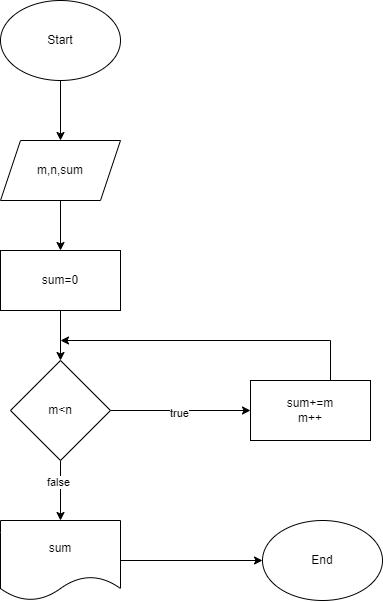

The diagram above was exported from draw.io. Its source (the exported page's mxGraphModel, read from the mxfile embedded in the PNG):
<mxGraphModel dx="1313" dy="653" grid="1" gridSize="10" guides="1" tooltips="1" connect="1" arrows="1" fold="1" page="1" pageScale="1" pageWidth="1654" pageHeight="2336" math="0" shadow="0">
  <root>
    <mxCell id="0" />
    <mxCell id="1" parent="0" />
    <mxCell id="3TKZqeMaIdV98lwZX-a7-3" value="" style="edgeStyle=orthogonalEdgeStyle;rounded=0;orthogonalLoop=1;jettySize=auto;html=1;" edge="1" parent="1" source="3TKZqeMaIdV98lwZX-a7-1" target="3TKZqeMaIdV98lwZX-a7-2">
      <mxGeometry relative="1" as="geometry" />
    </mxCell>
    <mxCell id="3TKZqeMaIdV98lwZX-a7-1" value="Start" style="ellipse;whiteSpace=wrap;html=1;" vertex="1" parent="1">
      <mxGeometry x="248" y="90" width="120" height="80" as="geometry" />
    </mxCell>
    <mxCell id="3TKZqeMaIdV98lwZX-a7-5" value="" style="edgeStyle=orthogonalEdgeStyle;rounded=0;orthogonalLoop=1;jettySize=auto;html=1;" edge="1" parent="1" source="3TKZqeMaIdV98lwZX-a7-2" target="3TKZqeMaIdV98lwZX-a7-4">
      <mxGeometry relative="1" as="geometry" />
    </mxCell>
    <mxCell id="3TKZqeMaIdV98lwZX-a7-2" value="m,n,sum" style="shape=parallelogram;perimeter=parallelogramPerimeter;whiteSpace=wrap;html=1;fixedSize=1;" vertex="1" parent="1">
      <mxGeometry x="248" y="230" width="120" height="60" as="geometry" />
    </mxCell>
    <mxCell id="3TKZqeMaIdV98lwZX-a7-10" value="" style="edgeStyle=orthogonalEdgeStyle;rounded=0;orthogonalLoop=1;jettySize=auto;html=1;" edge="1" parent="1" source="3TKZqeMaIdV98lwZX-a7-4" target="3TKZqeMaIdV98lwZX-a7-6">
      <mxGeometry relative="1" as="geometry" />
    </mxCell>
    <mxCell id="3TKZqeMaIdV98lwZX-a7-4" value="sum=0" style="rounded=0;whiteSpace=wrap;html=1;" vertex="1" parent="1">
      <mxGeometry x="248" y="340" width="120" height="60" as="geometry" />
    </mxCell>
    <mxCell id="3TKZqeMaIdV98lwZX-a7-8" style="edgeStyle=orthogonalEdgeStyle;rounded=0;orthogonalLoop=1;jettySize=auto;html=1;exitX=1;exitY=0.5;exitDx=0;exitDy=0;" edge="1" parent="1" source="3TKZqeMaIdV98lwZX-a7-6" target="3TKZqeMaIdV98lwZX-a7-7">
      <mxGeometry relative="1" as="geometry" />
    </mxCell>
    <mxCell id="3TKZqeMaIdV98lwZX-a7-9" value="true" style="edgeLabel;html=1;align=center;verticalAlign=middle;resizable=0;points=[];" vertex="1" connectable="0" parent="3TKZqeMaIdV98lwZX-a7-8">
      <mxGeometry x="-0.0171" y="-2" relative="1" as="geometry">
        <mxPoint as="offset" />
      </mxGeometry>
    </mxCell>
    <mxCell id="3TKZqeMaIdV98lwZX-a7-18" value="" style="edgeStyle=orthogonalEdgeStyle;rounded=0;orthogonalLoop=1;jettySize=auto;html=1;" edge="1" parent="1" source="3TKZqeMaIdV98lwZX-a7-6" target="3TKZqeMaIdV98lwZX-a7-13">
      <mxGeometry relative="1" as="geometry" />
    </mxCell>
    <mxCell id="3TKZqeMaIdV98lwZX-a7-19" value="false" style="edgeLabel;html=1;align=center;verticalAlign=middle;resizable=0;points=[];" vertex="1" connectable="0" parent="3TKZqeMaIdV98lwZX-a7-18">
      <mxGeometry x="-0.3" y="-3" relative="1" as="geometry">
        <mxPoint as="offset" />
      </mxGeometry>
    </mxCell>
    <mxCell id="3TKZqeMaIdV98lwZX-a7-6" value="m&amp;lt;n" style="rhombus;whiteSpace=wrap;html=1;" vertex="1" parent="1">
      <mxGeometry x="258" y="450" width="100" height="100" as="geometry" />
    </mxCell>
    <mxCell id="3TKZqeMaIdV98lwZX-a7-12" style="edgeStyle=orthogonalEdgeStyle;rounded=0;orthogonalLoop=1;jettySize=auto;html=1;exitX=0.5;exitY=0;exitDx=0;exitDy=0;" edge="1" parent="1">
      <mxGeometry relative="1" as="geometry">
        <mxPoint x="578" y="470" as="sourcePoint" />
        <mxPoint x="308" y="430" as="targetPoint" />
        <Array as="points">
          <mxPoint x="578" y="430" />
        </Array>
      </mxGeometry>
    </mxCell>
    <mxCell id="3TKZqeMaIdV98lwZX-a7-7" value="sum+=m&lt;br&gt;m++" style="rounded=0;whiteSpace=wrap;html=1;" vertex="1" parent="1">
      <mxGeometry x="498" y="470" width="120" height="60" as="geometry" />
    </mxCell>
    <mxCell id="3TKZqeMaIdV98lwZX-a7-20" value="" style="edgeStyle=orthogonalEdgeStyle;rounded=0;orthogonalLoop=1;jettySize=auto;html=1;" edge="1" parent="1" source="3TKZqeMaIdV98lwZX-a7-13" target="3TKZqeMaIdV98lwZX-a7-16">
      <mxGeometry relative="1" as="geometry" />
    </mxCell>
    <mxCell id="3TKZqeMaIdV98lwZX-a7-13" value="sum" style="shape=document;whiteSpace=wrap;html=1;boundedLbl=1;" vertex="1" parent="1">
      <mxGeometry x="248" y="610" width="120" height="80" as="geometry" />
    </mxCell>
    <mxCell id="3TKZqeMaIdV98lwZX-a7-16" value="End" style="ellipse;whiteSpace=wrap;html=1;" vertex="1" parent="1">
      <mxGeometry x="510" y="610" width="120" height="80" as="geometry" />
    </mxCell>
  </root>
</mxGraphModel>